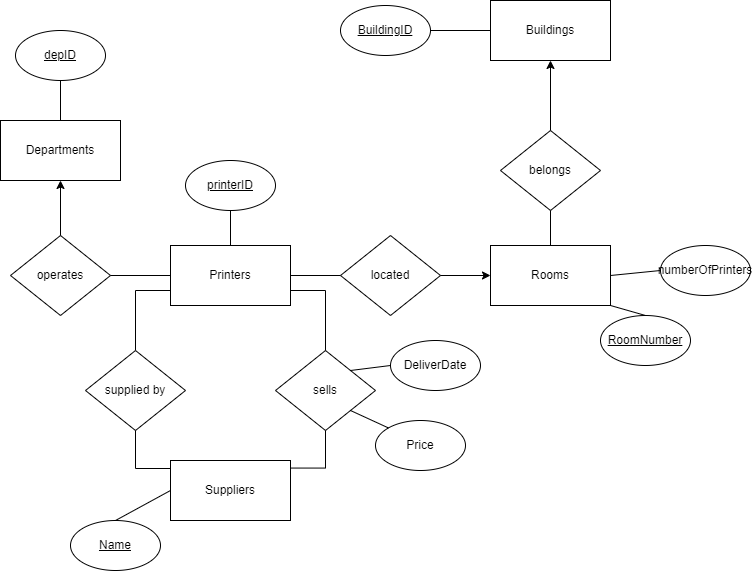

The diagram above was exported from draw.io. Its source (the exported page's mxGraphModel, read from the mxfile embedded in the PNG):
<mxGraphModel dx="940" dy="1020" grid="1" gridSize="10" guides="1" tooltips="1" connect="1" arrows="1" fold="1" page="1" pageScale="1" pageWidth="850" pageHeight="1100" math="0" shadow="0">
  <root>
    <mxCell id="0" />
    <mxCell id="1" parent="0" />
    <mxCell id="IWJv5JzDFrqoxbuQThXT-33" value="Departments" style="rounded=0;whiteSpace=wrap;html=1;" vertex="1" parent="1">
      <mxGeometry x="390" y="490" width="120" height="60" as="geometry" />
    </mxCell>
    <mxCell id="IWJv5JzDFrqoxbuQThXT-34" value="&lt;u&gt;depID&lt;/u&gt;" style="ellipse;whiteSpace=wrap;html=1;" vertex="1" parent="1">
      <mxGeometry x="405" y="400" width="90" height="50" as="geometry" />
    </mxCell>
    <mxCell id="IWJv5JzDFrqoxbuQThXT-35" value="operates" style="rhombus;whiteSpace=wrap;html=1;" vertex="1" parent="1">
      <mxGeometry x="400" y="605" width="100" height="80" as="geometry" />
    </mxCell>
    <mxCell id="IWJv5JzDFrqoxbuQThXT-36" value="" style="endArrow=none;html=1;rounded=0;exitX=0;exitY=0.5;exitDx=0;exitDy=0;entryX=1;entryY=0.5;entryDx=0;entryDy=0;" edge="1" parent="1" source="IWJv5JzDFrqoxbuQThXT-39" target="IWJv5JzDFrqoxbuQThXT-35">
      <mxGeometry width="50" height="50" relative="1" as="geometry">
        <mxPoint x="325.0000000000001" y="690" as="sourcePoint" />
        <mxPoint x="580" y="570" as="targetPoint" />
      </mxGeometry>
    </mxCell>
    <mxCell id="IWJv5JzDFrqoxbuQThXT-37" value="&lt;u&gt;Name&lt;/u&gt;" style="ellipse;whiteSpace=wrap;html=1;" vertex="1" parent="1">
      <mxGeometry x="460" y="890" width="90" height="50" as="geometry" />
    </mxCell>
    <mxCell id="IWJv5JzDFrqoxbuQThXT-38" value="" style="endArrow=none;html=1;rounded=0;exitX=0.5;exitY=0;exitDx=0;exitDy=0;entryX=0.5;entryY=1;entryDx=0;entryDy=0;" edge="1" parent="1" source="IWJv5JzDFrqoxbuQThXT-33" target="IWJv5JzDFrqoxbuQThXT-34">
      <mxGeometry width="50" height="50" relative="1" as="geometry">
        <mxPoint x="570" y="690" as="sourcePoint" />
        <mxPoint x="620" y="640" as="targetPoint" />
      </mxGeometry>
    </mxCell>
    <mxCell id="IWJv5JzDFrqoxbuQThXT-39" value="Printers" style="rounded=0;whiteSpace=wrap;html=1;" vertex="1" parent="1">
      <mxGeometry x="560" y="615" width="120" height="60" as="geometry" />
    </mxCell>
    <mxCell id="IWJv5JzDFrqoxbuQThXT-40" value="" style="endArrow=none;html=1;rounded=0;exitX=0;exitY=0.75;exitDx=0;exitDy=0;entryX=0.5;entryY=0;entryDx=0;entryDy=0;edgeStyle=orthogonalEdgeStyle;" edge="1" parent="1" source="IWJv5JzDFrqoxbuQThXT-39" target="IWJv5JzDFrqoxbuQThXT-42">
      <mxGeometry width="50" height="50" relative="1" as="geometry">
        <mxPoint x="640" y="800" as="sourcePoint" />
        <mxPoint x="620" y="780" as="targetPoint" />
      </mxGeometry>
    </mxCell>
    <mxCell id="IWJv5JzDFrqoxbuQThXT-42" value="supplied by" style="rhombus;whiteSpace=wrap;html=1;" vertex="1" parent="1">
      <mxGeometry x="475" y="720" width="100" height="80" as="geometry" />
    </mxCell>
    <mxCell id="IWJv5JzDFrqoxbuQThXT-43" value="Suppliers" style="rounded=0;whiteSpace=wrap;html=1;" vertex="1" parent="1">
      <mxGeometry x="560" y="830" width="120" height="60" as="geometry" />
    </mxCell>
    <mxCell id="IWJv5JzDFrqoxbuQThXT-44" value="Price" style="ellipse;whiteSpace=wrap;html=1;" vertex="1" parent="1">
      <mxGeometry x="765" y="790" width="90" height="50" as="geometry" />
    </mxCell>
    <mxCell id="IWJv5JzDFrqoxbuQThXT-45" value="DeliverDate" style="ellipse;whiteSpace=wrap;html=1;" vertex="1" parent="1">
      <mxGeometry x="780" y="710" width="90" height="50" as="geometry" />
    </mxCell>
    <mxCell id="IWJv5JzDFrqoxbuQThXT-46" value="" style="endArrow=none;html=1;rounded=0;exitX=0;exitY=0.5;exitDx=0;exitDy=0;entryX=0.5;entryY=0;entryDx=0;entryDy=0;" edge="1" parent="1" source="IWJv5JzDFrqoxbuQThXT-43" target="IWJv5JzDFrqoxbuQThXT-37">
      <mxGeometry width="50" height="50" relative="1" as="geometry">
        <mxPoint x="640" y="645" as="sourcePoint" />
        <mxPoint x="690" y="595" as="targetPoint" />
      </mxGeometry>
    </mxCell>
    <mxCell id="IWJv5JzDFrqoxbuQThXT-47" value="" style="endArrow=none;html=1;rounded=0;exitX=1;exitY=1;exitDx=0;exitDy=0;entryX=0;entryY=0;entryDx=0;entryDy=0;" edge="1" parent="1" source="IWJv5JzDFrqoxbuQThXT-68" target="IWJv5JzDFrqoxbuQThXT-44">
      <mxGeometry width="50" height="50" relative="1" as="geometry">
        <mxPoint x="640" y="645" as="sourcePoint" />
        <mxPoint x="690" y="595" as="targetPoint" />
      </mxGeometry>
    </mxCell>
    <mxCell id="IWJv5JzDFrqoxbuQThXT-48" value="" style="endArrow=none;html=1;rounded=0;exitX=1;exitY=0;exitDx=0;exitDy=0;entryX=0;entryY=0.5;entryDx=0;entryDy=0;" edge="1" parent="1" source="IWJv5JzDFrqoxbuQThXT-68" target="IWJv5JzDFrqoxbuQThXT-45">
      <mxGeometry width="50" height="50" relative="1" as="geometry">
        <mxPoint x="640" y="645" as="sourcePoint" />
        <mxPoint x="690" y="595" as="targetPoint" />
      </mxGeometry>
    </mxCell>
    <mxCell id="IWJv5JzDFrqoxbuQThXT-49" value="" style="endArrow=classic;html=1;rounded=0;exitX=0.5;exitY=0;exitDx=0;exitDy=0;entryX=0.5;entryY=1;entryDx=0;entryDy=0;" edge="1" parent="1" source="IWJv5JzDFrqoxbuQThXT-35" target="IWJv5JzDFrqoxbuQThXT-33">
      <mxGeometry width="50" height="50" relative="1" as="geometry">
        <mxPoint x="640" y="800" as="sourcePoint" />
        <mxPoint x="690" y="750" as="targetPoint" />
      </mxGeometry>
    </mxCell>
    <mxCell id="IWJv5JzDFrqoxbuQThXT-50" value="Rooms" style="rounded=0;whiteSpace=wrap;html=1;" vertex="1" parent="1">
      <mxGeometry x="880" y="615" width="120" height="60" as="geometry" />
    </mxCell>
    <mxCell id="IWJv5JzDFrqoxbuQThXT-51" value="Buildings" style="rounded=0;whiteSpace=wrap;html=1;" vertex="1" parent="1">
      <mxGeometry x="880" y="370" width="120" height="60" as="geometry" />
    </mxCell>
    <mxCell id="IWJv5JzDFrqoxbuQThXT-52" value="located" style="rhombus;whiteSpace=wrap;html=1;" vertex="1" parent="1">
      <mxGeometry x="730" y="605" width="100" height="80" as="geometry" />
    </mxCell>
    <mxCell id="IWJv5JzDFrqoxbuQThXT-53" value="belongs" style="rhombus;whiteSpace=wrap;html=1;" vertex="1" parent="1">
      <mxGeometry x="890" y="500" width="100" height="80" as="geometry" />
    </mxCell>
    <mxCell id="IWJv5JzDFrqoxbuQThXT-54" value="" style="endArrow=none;html=1;rounded=0;exitX=0;exitY=0.5;exitDx=0;exitDy=0;entryX=1;entryY=0.5;entryDx=0;entryDy=0;" edge="1" parent="1" source="IWJv5JzDFrqoxbuQThXT-52" target="IWJv5JzDFrqoxbuQThXT-39">
      <mxGeometry width="50" height="50" relative="1" as="geometry">
        <mxPoint x="570" y="655" as="sourcePoint" />
        <mxPoint x="510" y="655" as="targetPoint" />
      </mxGeometry>
    </mxCell>
    <mxCell id="IWJv5JzDFrqoxbuQThXT-55" value="" style="endArrow=none;html=1;rounded=0;exitX=0.5;exitY=0;exitDx=0;exitDy=0;entryX=0.5;entryY=1;entryDx=0;entryDy=0;" edge="1" parent="1" source="IWJv5JzDFrqoxbuQThXT-50" target="IWJv5JzDFrqoxbuQThXT-53">
      <mxGeometry width="50" height="50" relative="1" as="geometry">
        <mxPoint x="580" y="665" as="sourcePoint" />
        <mxPoint x="520" y="665" as="targetPoint" />
      </mxGeometry>
    </mxCell>
    <mxCell id="IWJv5JzDFrqoxbuQThXT-56" value="" style="endArrow=classic;html=1;rounded=0;exitX=1;exitY=0.5;exitDx=0;exitDy=0;entryX=0;entryY=0.5;entryDx=0;entryDy=0;" edge="1" parent="1" source="IWJv5JzDFrqoxbuQThXT-52" target="IWJv5JzDFrqoxbuQThXT-50">
      <mxGeometry width="50" height="50" relative="1" as="geometry">
        <mxPoint x="640" y="800" as="sourcePoint" />
        <mxPoint x="690" y="750" as="targetPoint" />
      </mxGeometry>
    </mxCell>
    <mxCell id="IWJv5JzDFrqoxbuQThXT-57" value="" style="endArrow=classic;html=1;rounded=0;exitX=0.5;exitY=0;exitDx=0;exitDy=0;entryX=0.5;entryY=1;entryDx=0;entryDy=0;" edge="1" parent="1" source="IWJv5JzDFrqoxbuQThXT-53" target="IWJv5JzDFrqoxbuQThXT-51">
      <mxGeometry width="50" height="50" relative="1" as="geometry">
        <mxPoint x="640" y="800" as="sourcePoint" />
        <mxPoint x="690" y="750" as="targetPoint" />
      </mxGeometry>
    </mxCell>
    <mxCell id="IWJv5JzDFrqoxbuQThXT-58" value="&lt;u&gt;RoomNumber&lt;/u&gt;" style="ellipse;whiteSpace=wrap;html=1;" vertex="1" parent="1">
      <mxGeometry x="990" y="685" width="90" height="50" as="geometry" />
    </mxCell>
    <mxCell id="IWJv5JzDFrqoxbuQThXT-59" value="numberOfPrinters" style="ellipse;whiteSpace=wrap;html=1;" vertex="1" parent="1">
      <mxGeometry x="1050" y="615" width="90" height="50" as="geometry" />
    </mxCell>
    <mxCell id="IWJv5JzDFrqoxbuQThXT-60" value="&lt;u&gt;BuildingID&lt;/u&gt;" style="ellipse;whiteSpace=wrap;html=1;" vertex="1" parent="1">
      <mxGeometry x="730" y="375" width="90" height="50" as="geometry" />
    </mxCell>
    <mxCell id="IWJv5JzDFrqoxbuQThXT-61" value="" style="endArrow=none;html=1;rounded=0;entryX=0;entryY=0.5;entryDx=0;entryDy=0;exitX=1;exitY=0.5;exitDx=0;exitDy=0;" edge="1" parent="1" source="IWJv5JzDFrqoxbuQThXT-60" target="IWJv5JzDFrqoxbuQThXT-51">
      <mxGeometry width="50" height="50" relative="1" as="geometry">
        <mxPoint x="700" y="800" as="sourcePoint" />
        <mxPoint x="750" y="750" as="targetPoint" />
      </mxGeometry>
    </mxCell>
    <mxCell id="IWJv5JzDFrqoxbuQThXT-62" value="" style="endArrow=none;html=1;rounded=0;exitX=1;exitY=1;exitDx=0;exitDy=0;entryX=0.5;entryY=0;entryDx=0;entryDy=0;" edge="1" parent="1" source="IWJv5JzDFrqoxbuQThXT-50" target="IWJv5JzDFrqoxbuQThXT-58">
      <mxGeometry width="50" height="50" relative="1" as="geometry">
        <mxPoint x="700" y="800" as="sourcePoint" />
        <mxPoint x="750" y="750" as="targetPoint" />
      </mxGeometry>
    </mxCell>
    <mxCell id="IWJv5JzDFrqoxbuQThXT-63" value="" style="endArrow=none;html=1;rounded=0;exitX=1;exitY=0.5;exitDx=0;exitDy=0;entryX=0;entryY=0.5;entryDx=0;entryDy=0;" edge="1" parent="1" source="IWJv5JzDFrqoxbuQThXT-50" target="IWJv5JzDFrqoxbuQThXT-59">
      <mxGeometry width="50" height="50" relative="1" as="geometry">
        <mxPoint x="700" y="800" as="sourcePoint" />
        <mxPoint x="750" y="750" as="targetPoint" />
      </mxGeometry>
    </mxCell>
    <mxCell id="IWJv5JzDFrqoxbuQThXT-64" value="&lt;u&gt;printerID&lt;/u&gt;" style="ellipse;whiteSpace=wrap;html=1;" vertex="1" parent="1">
      <mxGeometry x="575" y="530" width="90" height="50" as="geometry" />
    </mxCell>
    <mxCell id="IWJv5JzDFrqoxbuQThXT-65" value="" style="endArrow=none;html=1;rounded=0;exitX=0.5;exitY=0;exitDx=0;exitDy=0;entryX=0.5;entryY=1;entryDx=0;entryDy=0;" edge="1" parent="1" source="IWJv5JzDFrqoxbuQThXT-39" target="IWJv5JzDFrqoxbuQThXT-64">
      <mxGeometry width="50" height="50" relative="1" as="geometry">
        <mxPoint x="700" y="800" as="sourcePoint" />
        <mxPoint x="750" y="750" as="targetPoint" />
      </mxGeometry>
    </mxCell>
    <mxCell id="IWJv5JzDFrqoxbuQThXT-67" value="" style="endArrow=none;html=1;rounded=0;exitX=0.5;exitY=1;exitDx=0;exitDy=0;entryX=0;entryY=0;entryDx=0;entryDy=0;edgeStyle=elbowEdgeStyle;elbow=vertical;" edge="1" parent="1" source="IWJv5JzDFrqoxbuQThXT-42" target="IWJv5JzDFrqoxbuQThXT-43">
      <mxGeometry width="50" height="50" relative="1" as="geometry">
        <mxPoint x="530" y="840" as="sourcePoint" />
        <mxPoint x="580" y="790" as="targetPoint" />
        <Array as="points">
          <mxPoint x="520" y="838" />
        </Array>
      </mxGeometry>
    </mxCell>
    <mxCell id="IWJv5JzDFrqoxbuQThXT-68" value="sells" style="rhombus;whiteSpace=wrap;html=1;" vertex="1" parent="1">
      <mxGeometry x="665" y="720" width="100" height="80" as="geometry" />
    </mxCell>
    <mxCell id="IWJv5JzDFrqoxbuQThXT-69" value="" style="endArrow=none;html=1;rounded=0;elbow=vertical;exitX=1;exitY=0.75;exitDx=0;exitDy=0;entryX=0.5;entryY=0;entryDx=0;entryDy=0;edgeStyle=orthogonalEdgeStyle;" edge="1" parent="1" source="IWJv5JzDFrqoxbuQThXT-39" target="IWJv5JzDFrqoxbuQThXT-68">
      <mxGeometry width="50" height="50" relative="1" as="geometry">
        <mxPoint x="640" y="840" as="sourcePoint" />
        <mxPoint x="690" y="790" as="targetPoint" />
      </mxGeometry>
    </mxCell>
    <mxCell id="IWJv5JzDFrqoxbuQThXT-70" value="" style="endArrow=none;html=1;rounded=0;elbow=vertical;exitX=0.5;exitY=1;exitDx=0;exitDy=0;entryX=0.999;entryY=0.126;entryDx=0;entryDy=0;entryPerimeter=0;edgeStyle=orthogonalEdgeStyle;" edge="1" parent="1" source="IWJv5JzDFrqoxbuQThXT-68" target="IWJv5JzDFrqoxbuQThXT-43">
      <mxGeometry width="50" height="50" relative="1" as="geometry">
        <mxPoint x="640" y="840" as="sourcePoint" />
        <mxPoint x="690" y="790" as="targetPoint" />
      </mxGeometry>
    </mxCell>
  </root>
</mxGraphModel>